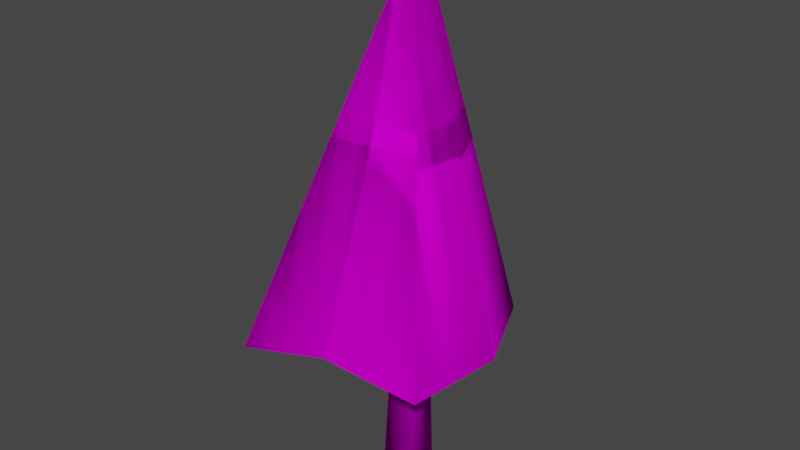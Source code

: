 # Source: Pine_01.blend  (saved by Blender 3.6.13; exported with 4.5.12 LTS)
import bpy
from mathutils import Matrix  # noqa: F401  (used for matrix-valued properties, if any)

bpy.ops.wm.read_factory_settings(use_empty=True)
scene = bpy.context.scene
scene.name = 'Scene'

# ---- collections
col_collection = bpy.data.collections.new('Collection'); scene.collection.children.link(col_collection)

# ---- images (referenced by path relative to the original .blend; pixels are not part of the script)
import os
ASSET_DIR = os.environ.get("B2B_ASSET_DIR", "")  # directory of the original .blend (textures are referenced by path, not embedded)
HERE = os.path.dirname(os.path.abspath(__file__))  # packed textures are extracted next to this script under _unpacked/

def load_image(name, relpath, width, height, colorspace="sRGB"):
    """Load a texture the original file referenced (path relative to the .blend, or extracted next to this script)."""
    p = next((c for c in (os.path.join(HERE, relpath), os.path.join(ASSET_DIR, relpath)) if relpath and os.path.exists(c)), "")
    if p:
        img = bpy.data.images.load(p, check_existing=True)
        img.name = name
    else:  # same state as the original file: an image datablock whose file is absent (Cycles renders it pink)
        img = bpy.data.images.new(name, width, height)
        img.source = "FILE"
        img.filepath = "//" + (relpath or name)
    img.colorspace_settings.name = colorspace
    return img
img_pine_gradient = load_image('Pine_gradient', 'Pine_gradient.png', 1024, 1024, 'sRGB')

# ---- materials (node trees are filled in below, after node groups)
mat_pine_leafs_mat = bpy.data.materials.new('Pine_Leafs_mat')
mat_pine_leafs_mat.use_transparent_shadow = False
mat_mat_01 = bpy.data.materials.new('Mat_01')
mat_mat_01.use_transparent_shadow = False
mat_mat_02 = bpy.data.materials.new('Mat_02')
mat_mat_02.use_transparent_shadow = False

# ---- material node trees
mat_pine_leafs_mat.use_nodes = True; mat_pine_leafs_mat.node_tree.nodes.clear()
_N = mat_pine_leafs_mat.node_tree.nodes; _L = mat_pine_leafs_mat.node_tree.links
n0 = _N.new('ShaderNodeBsdfPrincipled'); n0.name = 'Principled BSDF'; n0.location = (10, 300)
n0.distribution = 'GGX'
n0.subsurface_method = 'RANDOM_WALK_SKIN'
n0.inputs[3].default_value = 1.45
n0.inputs[27].default_value = (0.0, 0.0, 0.0, 1.0)
n0.inputs[28].default_value = 1.0
n1 = _N.new('ShaderNodeOutputMaterial'); n1.name = 'Material Output'; n1.location = (300, 300)
_L.new(n0.outputs[0], n1.inputs[0])
n1.is_active_output = True
mat_mat_01.use_nodes = True; mat_mat_01.node_tree.nodes.clear()
_N = mat_mat_01.node_tree.nodes; _L = mat_mat_01.node_tree.links
n0 = _N.new('ShaderNodeOutputMaterial'); n0.name = 'Material Output'; n0.location = (438, 298)
n1 = _N.new('ShaderNodeBsdfPrincipled'); n1.name = 'Principled BSDF'; n1.location = (-103, 300)
n1.distribution = 'GGX'
n1.subsurface_method = 'RANDOM_WALK_SKIN'
n1.inputs[2].default_value = 0.0
n1.inputs[3].default_value = 1.45
n1.inputs[13].default_value = 0.0
n1.inputs[27].default_value = (0.0, 0.0, 0.0, 1.0)
n1.inputs[28].default_value = 1.0
n2 = _N.new('ShaderNodeTexImage'); n2.name = 'Image Texture'; n2.location = (-905, 267)
n2.image = img_pine_gradient
n3 = _N.new('ShaderNodeMix'); n3.name = 'Mix.001'; n3.location = (-566, 441)
n3.data_type = 'RGBA'
n3.blend_type = 'MULTIPLY'
n3.inputs[0].default_value = 1.0
n3.inputs[6].default_value = (1.0, 1.0, 1.0, 1.0)
_L.new(n3.outputs[2], n1.inputs[0])
_L.new(n1.outputs[0], n0.inputs[0])
_L.new(n2.outputs[0], n3.inputs[7])
n0.is_active_output = True
mat_mat_02.use_nodes = True; mat_mat_02.node_tree.nodes.clear()
_N = mat_mat_02.node_tree.nodes; _L = mat_mat_02.node_tree.links
n0 = _N.new('ShaderNodeOutputMaterial'); n0.name = 'Material Output'; n0.location = (300, 300)
n1 = _N.new('ShaderNodeBsdfPrincipled'); n1.name = 'Principled BSDF'; n1.location = (-252, 495)
n1.distribution = 'GGX'
n1.subsurface_method = 'RANDOM_WALK_SKIN'
n1.inputs[2].default_value = 0.0
n1.inputs[3].default_value = 1.45
n1.inputs[13].default_value = 0.0
n1.inputs[27].default_value = (0.0, 0.0, 0.0, 1.0)
n1.inputs[28].default_value = 1.0
n2 = _N.new('ShaderNodeTexImage'); n2.name = 'Image Texture'; n2.location = (-1055, 462)
n2.image = img_pine_gradient
n3 = _N.new('ShaderNodeMix'); n3.name = 'Mix.001'; n3.location = (-715, 635)
n3.data_type = 'RGBA'
n3.blend_type = 'MULTIPLY'
n3.inputs[0].default_value = 1.0
n3.inputs[6].default_value = (1.0, 1.0, 1.0, 1.0)
_L.new(n3.outputs[2], n1.inputs[0])
_L.new(n2.outputs[0], n3.inputs[7])
_L.new(n1.outputs[0], n0.inputs[0])
n0.is_active_output = True

# ---- world
world_world = bpy.data.worlds.new('World'); scene.world = world_world
world_world.use_nodes = True; world_world.node_tree.nodes.clear()
_N = world_world.node_tree.nodes; _L = world_world.node_tree.links
n0 = _N.new('ShaderNodeOutputWorld'); n0.name = 'World Output'; n0.location = (300, 300)
n1 = _N.new('ShaderNodeBackground'); n1.name = 'Background'; n1.location = (10, 300)
n1.inputs[0].default_value = (0.05088, 0.05088, 0.05088, 1.0)
_L.new(n1.outputs[0], n0.inputs[0])
n0.is_active_output = True
world_world.color = (0.05088, 0.05088, 0.05088)
world_world.use_sun_shadow = False
world_world.sun_shadow_jitter_overblur = 0.0

# ---- meshes
me_cube_004 = bpy.data.meshes.new('Cube.004')
me_cube_004.from_pydata([(-1.0, -1.0, 0.05452), (-0.04212, 0.01901, 24.68), (-1.252, 0.8959, 0.05452), (-0.04665, 0.169, 24.68), (0.3313, -0.6927, 0.05452), (0.107, 0.0007085, 24.68), (0.5688, 0.7101, 0.05452), (0.107, 0.1722, 24.68), (-1.321, -0.05205, 0.05452), (-0.0645, 0.08645, 24.68), (0.5866, -0.03043, 0.05452), (0.1254, 0.08645, 24.68), (-5.295, -5.28, 7.332), (0.03474, 0.08588, 25.57), (-5.051, 2.59, 7.332), (3.145, -3.832, 7.332), (1.905, 4.97, 7.41), (3.89, 0.6053, 7.569), (-1.147, -4.556, 8.107), (-5.173, -1.345, 7.343), (-1.727, 3.816, 8.504)], [], [(8, 9, 3, 2), (10, 11, 5, 4), (2, 3, 7, 6), (4, 5, 1, 0), (8, 10, 4, 0), (6, 7, 11, 10), (0, 1, 9, 8), (2, 6, 10, 8), (9, 1, 5, 11, 7, 3), (19, 13, 14), (20, 13, 16), (17, 13, 15), (18, 13, 12), (16, 13, 17), (15, 13, 18), (12, 13, 19), (14, 13, 20)])
_uv = me_cube_004.uv_layers.new(name='UVMap')
_uv.uv.foreach_set('vector', [0.375, 0.125, 0.625, 0.125, 0.625, 0.25, 0.375, 0.25, 0.375, 0.625, 0.625, 0.625, 0.625, 0.75, 0.375, 0.75, 0.375, 0.25, 0.625, 0.25, 0.625, 0.5, 0.375, 0.5, 0.375, 0.75, 0.625, 0.75, 0.625, 1.0, 0.375, 1.0, 0.125, 0.625, 0.375, 0.625, 0.375, 0.75, 0.125, 0.75, 0.375, 0.5, 0.625, 0.5, 0.625, 0.625, 0.375, 0.625, 0.375, 0.0, 0.625, 0.0, 0.625, 0.125, 0.375, 0.125, 0.125, 0.5, 0.375, 0.5, 0.375, 0.625, 0.125, 0.625, 0.625, 0.125, 0.625, 0.0, 0.625, 0.75, 0.625, 0.625, 0.625, 0.5, 0.625, 0.25, 0.375, 0.125, 0.625, 0.25, 0.375, 0.25, 0.375, 0.375, 0.625, 0.5, 0.375, 0.5, 0.375, 0.625, 0.625, 0.75, 0.375, 0.75, 0.375, 0.875, 0.625, 1.0, 0.375, 1.0, 0.375, 0.5, 0.625, 0.625, 0.375, 0.625, 0.375, 0.75, 0.625, 0.875, 0.375, 0.875, 0.375, 0.0, 0.625, 0.125, 0.375, 0.125, 0.375, 0.25, 0.625, 0.375, 0.375, 0.375])
me_cube_004.materials.append(mat_pine_leafs_mat)
me_cube_004.update()
me_cube_002 = bpy.data.meshes.new('Cube.002')
me_cube_002.from_pydata([(-1.0, -1.0, 0.05452), (-0.04212, 0.01901, 24.68), (-1.252, 0.8959, 0.05452), (-0.04665, 0.169, 24.68), (0.3313, -0.6927, 0.05452), (0.107, 0.0007085, 24.68), (0.5688, 0.7101, 0.05452), (0.107, 0.1722, 24.68), (-1.321, -0.05205, 0.05452), (-0.0645, 0.08645, 24.68), (0.5866, -0.03043, 0.05452), (0.1254, 0.08645, 24.68), (-5.295, -5.28, 7.332), (0.03474, 0.08588, 25.57), (-5.051, 2.59, 7.332), (3.145, -3.832, 7.332), (1.905, 4.97, 7.41), (3.89, 0.6053, 7.569), (-1.147, -4.556, 8.107), (-5.173, -1.345, 7.343), (-1.727, 3.816, 8.504)], [], [(8, 9, 3, 2), (10, 11, 5, 4), (2, 3, 7, 6), (4, 5, 1, 0), (8, 10, 4, 0), (6, 7, 11, 10), (0, 1, 9, 8), (2, 6, 10, 8), (9, 1, 5, 11, 7, 3), (19, 13, 14), (20, 13, 16), (17, 13, 15), (18, 13, 12), (16, 13, 17), (15, 13, 18), (12, 13, 19), (14, 13, 20)])
me_cube_002.polygons.foreach_set('use_smooth', [True] * 17)
me_cube_002.polygons.foreach_set('material_index', [0, 0, 0, 0, 0, 0, 0, 0, 0, 1, 1, 1, 1, 1, 1, 1, 1])
_uv = me_cube_002.uv_layers.new(name='UVMap')
_uv.uv.foreach_set('vector', [0.0609, 0.6579, 0.08407, 0.0001438, 0.08627, 0.0001183, 0.08627, 0.6583, 0.01945, 0.6586, 0.002355, 0.0001514, 0.004477, -5.595e-08, 0.03511, 0.6571, 0.08627, 0.6574, 0.08627, 0.0002916, 0.09033, -1.295e-08, 0.1332, 0.653, 0.1332, 0.6542, 0.166, 2.858e-05, 0.1698, 3.47e-08, 0.1698, 0.6562, 0.4139, 0.5643, 0.4097, 0.5132, 0.4279, 0.5188, 0.4387, 0.5539, -8.967e-10, 0.6594, 6.49e-08, 0.000198, 0.002355, 0.0001514, 0.01945, 0.6586, 0.03511, 0.6559, 0.08224, -5.209e-08, 0.08407, 0.0001438, 0.0609, 0.6579, 0.3884, 0.5643, 0.3899, 0.5151, 0.4097, 0.5132, 0.4139, 0.5643, 0.4404, 0.5183, 0.4387, 0.5175, 0.4387, 0.5134, 0.4411, 0.5132, 0.4433, 0.514, 0.4427, 0.5181, 0.6846, 0.506, 0.723, -5.845e-08, 0.7901, 0.5063, 0.4729, 0.4633, 0.3884, 1.501e-08, 0.5791, 0.4694, 0.7056, 0.9988, 0.6959, 0.5063, 0.8168, 1.0, 0.2874, 0.4748, 0.3884, -1.907e-10, 0.3884, 0.5298, 0.5791, 1.0, 0.6959, 0.5063, 0.7056, 0.9988, 0.1698, 0.4578, 0.3884, -1.907e-10, 0.2874, 0.4748, 0.5791, 0.5063, 0.723, -5.845e-08, 0.6846, 0.506, 0.3884, 0.5132, 0.3884, 1.501e-08, 0.4729, 0.4633])
me_cube_002.materials.append(mat_mat_01)
me_cube_002.materials.append(mat_mat_02)
me_cube_002.use_paint_bone_selection = False
me_cube_002.use_paint_mask = True
me_cube_002.update()

# ---- objects
ob_pine_01_mask = bpy.data.objects.new('Pine_01_mask', me_cube_004)
ob_pine_01 = bpy.data.objects.new('Pine_01', me_cube_002)

# ---- transforms, parenting, visibility, modifiers, constraints
ob_pine_01_mask.location = (0.0, 0.0, 0.0)
ob_pine_01_mask.delta_scale = (0.4456, 0.4456, 0.4456)
ob_pine_01.location = (0.0, 0.0, 0.0)
ob_pine_01.delta_scale = (0.4456, 0.4456, 0.4456)

# ---- collection membership
col_collection.objects.link(ob_pine_01_mask)
col_collection.objects.link(ob_pine_01)

# ---- scene / render settings (as saved in the file)
scene.frame_start = 1; scene.frame_end = 250; scene.frame_set(1)
scene.render.engine = 'BLENDER_EEVEE_NEXT'
scene.cycles.sampling_pattern = 'TABULATED_SOBOL'
scene.cycles.use_light_tree = False
scene.view_settings.view_transform = 'Filmic'
bpy.context.view_layer.update()

# ---- added for rendering (the .blend has no active camera and no usable light): camera, sun
cam_auto = bpy.data.cameras.new('AutoCamera')
cam_auto.lens = 50.0
cam_auto.sensor_width = 36.0
cam_auto.clip_end = 1000.0
ob_auto_camera = bpy.data.objects.new('AutoCamera', cam_auto)
scene.collection.objects.link(ob_auto_camera)
ob_auto_camera.location = (11.6391, -14.4116, 15.2708)
ob_auto_camera.rotation_euler = (1.09748, -7.21219e-08, 0.694738)
scene.camera = ob_auto_camera
light_auto_sun = bpy.data.lights.new('AutoSun', 'SUN')
light_auto_sun.energy = 3.0
light_auto_sun.angle = 0.0523599
ob_auto_sun = bpy.data.objects.new('AutoSun', light_auto_sun)
scene.collection.objects.link(ob_auto_sun)
ob_auto_sun.rotation_euler = (0.872665, 0.174533, 0.523599)
bpy.context.view_layer.update()
